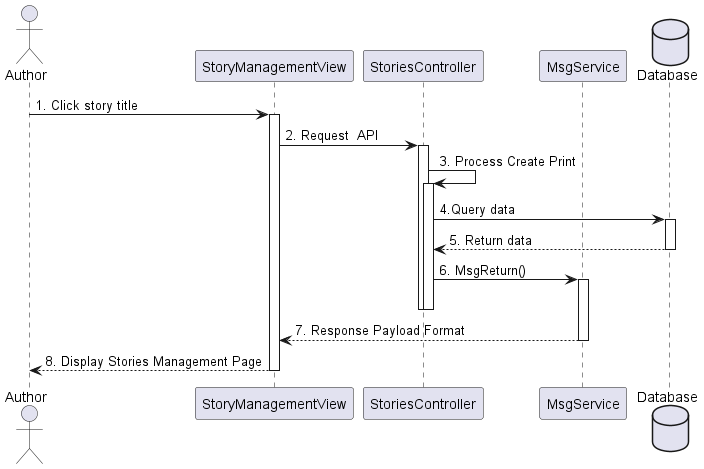

The diagram above was rendered by PlantUML. Its source (embedded in the PNG):
@startuml
actor       Author       as user
participant StoryManagementView as view

participant StoriesController as controller

participant MsgService as msgService
database    Database as db

user -> view ++: 1. Click story title
view -> controller ++ : 2. Request  API
controller -> controller ++ : 3. Process Create Print
controller -> db ++ : 4.Query data
db --> controller -- : 5. Return data
controller -> msgService ++-- : 6. MsgReturn()
deactivate controller
msgService --> view -- : 7. Response Payload Format
view --> user -- : 8. Display Stories Management Page


@enduml